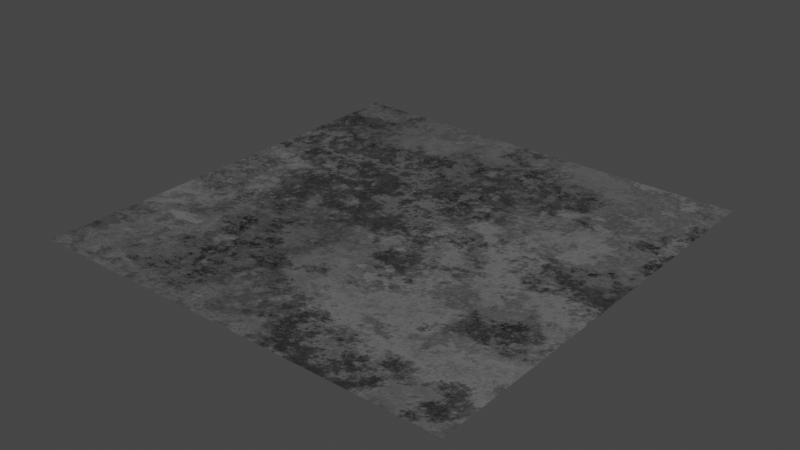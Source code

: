# Source: surface_03.blend  (saved by Blender 3.0.42; exported with 4.5.12 LTS)
import bpy
from mathutils import Matrix  # noqa: F401  (used for matrix-valued properties, if any)

bpy.ops.wm.read_factory_settings(use_empty=True)
scene = bpy.context.scene
scene.name = 'Scene'

# ---- collections
col_collection = bpy.data.collections.new('Collection'); scene.collection.children.link(col_collection)

# ---- materials (node trees are filled in below, after node groups)
mat_surface_03 = bpy.data.materials.new('surface_03')
mat_surface_03.use_transparent_shadow = False

# ---- node groups
ng_ao_control = bpy.data.node_groups.new('AO Control', 'ShaderNodeTree')
_s = ng_ao_control.interface.new_socket(name='Color', in_out='OUTPUT', socket_type='NodeSocketColor')
_s.default_value = (0.0, 0.0, 0.0, 0.0)
_s = ng_ao_control.interface.new_socket(name='Color1', in_out='INPUT', socket_type='NodeSocketColor')
_s.default_value = (0.5, 0.5, 0.5, 1.0)
_s = ng_ao_control.interface.new_socket(name='Fac', in_out='INPUT', socket_type='NodeSocketFloat')
_s.subtype = 'FACTOR'
_s.default_value = 1.0
_s.min_value = 0.0
_s.max_value = 1.0
_N = ng_ao_control.nodes; _L = ng_ao_control.links
n0 = _N.new('NodeGroupOutput'); n0.name = 'Group Output'; n0.location = (281, 0)
n1 = _N.new('ShaderNodeMix'); n1.name = 'Mix.002'; n1.location = (91, -23)
n1.data_type = 'RGBA'
n1.blend_type = 'MULTIPLY'
n2 = _N.new('NodeGroupInput'); n2.name = 'Group Input'; n2.location = (-312, -120)
n3 = _N.new('ShaderNodeAmbientOcclusion'); n3.name = 'Ambient Occlusion'; n3.location = (-110, 93)
_L.new(n2.outputs[0], n1.inputs[6])
_L.new(n1.outputs[2], n0.inputs[0])
_L.new(n3.outputs[0], n1.inputs[7])
_L.new(n2.outputs[1], n1.inputs[0])
n0.is_active_output = True
ng_clouds_01_004 = bpy.data.node_groups.new('Clouds 01.004', 'ShaderNodeTree')
_s = ng_clouds_01_004.interface.new_socket(name='Linear', in_out='OUTPUT', socket_type='NodeSocketFloat')
_s.min_value = 0.0
_s.max_value = 1.0
_s = ng_clouds_01_004.interface.new_socket(name='Constant', in_out='OUTPUT', socket_type='NodeSocketFloat')
_s.min_value = 0.0
_s.max_value = 0.0
_s = ng_clouds_01_004.interface.new_socket(name='Vector', in_out='INPUT', socket_type='NodeSocketVector')
_s.min_value = -1e+04
_s.max_value = 1e+04
_s.hide_value = True
_s = ng_clouds_01_004.interface.new_socket(name='Scale', in_out='INPUT', socket_type='NodeSocketFloat')
_s.default_value = 1.0
_s.min_value = -1e+04
_s.max_value = 1e+04
_s = ng_clouds_01_004.interface.new_socket(name='Mix 1', in_out='INPUT', socket_type='NodeSocketFloat')
_s.subtype = 'FACTOR'
_s.default_value = 0.7583
_s.min_value = 0.0
_s.max_value = 1.0
_s = ng_clouds_01_004.interface.new_socket(name='Mix 2', in_out='INPUT', socket_type='NodeSocketFloat')
_s.default_value = 1.0
_s.min_value = 0.0
_s.max_value = 1.0
_s = ng_clouds_01_004.interface.new_socket(name='Distortion', in_out='INPUT', socket_type='NodeSocketFloat')
_s.min_value = 0.0
_s.max_value = 1.0
_s = ng_clouds_01_004.interface.new_socket(name='Distortion', in_out='INPUT', socket_type='NodeSocketFloat')
_s.min_value = 0.0
_s.max_value = 1.0
_s = ng_clouds_01_004.interface.new_socket(name='Detail', in_out='INPUT', socket_type='NodeSocketFloat')
_s.default_value = 9.46
_s.min_value = 0.0
_s.max_value = 16.0
_s = ng_clouds_01_004.interface.new_socket(name='Detail', in_out='INPUT', socket_type='NodeSocketFloat')
_s.default_value = 0.9
_s.min_value = 0.0
_s.max_value = 16.0
_s = ng_clouds_01_004.interface.new_socket(name='Constant Seed', in_out='INPUT', socket_type='NodeSocketFloat')
_s.default_value = -9.5
_s.min_value = -1e+04
_s.max_value = 1e+04
_s = ng_clouds_01_004.interface.new_socket(name='W', in_out='INPUT', socket_type='NodeSocketFloat')
_s.default_value = -0.03
_s.min_value = -1000.0
_s.max_value = 1000.0
_N = ng_clouds_01_004.nodes; _L = ng_clouds_01_004.links
n0 = _N.new('ShaderNodeVectorMath'); n0.name = 'Vector Math'; n0.location = (-470, 37)
n0.operation = 'SCALE'
n1 = _N.new('ShaderNodeMapRange'); n1.name = 'Map Range.001'; n1.location = (-472, -122)
n1.hide = True
n1.inputs[3].default_value = 0.78
n2 = _N.new('NodeGroupOutput'); n2.name = 'Group Output'; n2.location = (622, 28)
n3 = _N.new('ShaderNodeMapRange'); n3.name = 'Map Range.002'; n3.location = (-463, -179)
n3.hide = True
n3.inputs[3].default_value = 0.3
n3.inputs[4].default_value = 0.8
n4 = _N.new('ShaderNodeTexNoise'); n4.name = 'Noise Texture'; n4.location = (-103, -22)
n4.inputs[2].default_value = 3.39
n5 = _N.new('ShaderNodeTexVoronoi'); n5.name = 'Voronoi Texture'; n5.location = (62, 41)
n5.distance = 'CHEBYCHEV'
n5.inputs[2].default_value = 7.38
n5.inputs[7].default_value = 0.73
n6 = _N.new('ShaderNodeTexWhiteNoise'); n6.name = 'White Noise Texture'; n6.location = (251, -129)
n6.noise_dimensions = '4D'
n7 = _N.new('NodeGroupInput'); n7.name = 'Group Input'; n7.location = (-1150, -96)
n8 = _N.new('ShaderNodeTexCoord'); n8.name = 'Texture Coordinate'; n8.location = (-1149, 198)
n9 = _N.new('ShaderNodeVectorMath'); n9.name = 'Vector Math.001'; n9.location = (-858, 207)
n9.operation = 'LENGTH'
n10 = _N.new('ShaderNodeMath'); n10.name = 'Math'; n10.location = (-688, 185)
n10.hide = True
n10.operation = 'GREATER_THAN'
n10.inputs[1].default_value = 0.0
n10.inputs[2].default_value = 0.0
n11 = _N.new('ShaderNodeMix'); n11.name = 'Mix'; n11.location = (-691, 150)
n11.data_type = 'RGBA'
n12 = _N.new('ShaderNodeMapRange'); n12.name = 'Map Range.003'; n12.location = (-486, -239)
n12.inputs[4].default_value = 0.2
n13 = _N.new('ShaderNodeTexNoise'); n13.name = 'Noise Texture.001'; n13.location = (-267, 52)
n13.noise_dimensions = '4D'
n13.inputs[2].default_value = 0.89
n14 = _N.new('ShaderNodeClamp'); n14.name = 'Clamp'; n14.location = (-103, -322)
n14.hide = True
n15 = _N.new('ShaderNodeClamp'); n15.name = 'Clamp.001'; n15.location = (-267, -248)
n15.hide = True
_L.new(n5.outputs[0], n2.inputs[0])
_L.new(n4.outputs[1], n5.inputs[0])
_L.new(n13.outputs[1], n4.inputs[0])
_L.new(n5.outputs[1], n6.inputs[0])
_L.new(n0.outputs[0], n13.inputs[0])
_L.new(n7.outputs[1], n0.inputs[3])
_L.new(n7.outputs[2], n1.inputs[0])
_L.new(n7.outputs[3], n3.inputs[0])
_L.new(n7.outputs[5], n4.inputs[8])
_L.new(n7.outputs[4], n12.inputs[0])
_L.new(n12.outputs[0], n13.inputs[8])
_L.new(n6.outputs[0], n2.inputs[1])
_L.new(n7.outputs[0], n9.inputs[0])
_L.new(n9.outputs[1], n10.inputs[0])
_L.new(n10.outputs[0], n11.inputs[0])
_L.new(n7.outputs[0], n11.inputs[7])
_L.new(n11.outputs[2], n0.inputs[0])
_L.new(n7.outputs[6], n13.inputs[3])
_L.new(n7.outputs[7], n4.inputs[3])
_L.new(n7.outputs[8], n6.inputs[1])
_L.new(n8.outputs[3], n11.inputs[6])
_L.new(n7.outputs[9], n13.inputs[1])
_L.new(n3.outputs[0], n14.inputs[0])
_L.new(n14.outputs[0], n4.inputs[4])
_L.new(n1.outputs[0], n15.inputs[0])
_L.new(n15.outputs[0], n13.inputs[4])
n2.is_active_output = True
ng_fresneltospec = bpy.data.node_groups.new('FresnelToSpec', 'ShaderNodeTree')
_s = ng_fresneltospec.interface.new_socket(name='Spec', in_out='OUTPUT', socket_type='NodeSocketFloat')
_s.default_value = 0.5
_s.min_value = 0.0
_s.max_value = 0.0
_s = ng_fresneltospec.interface.new_socket(name='IOR', in_out='INPUT', socket_type='NodeSocketFloat')
_s.default_value = 1.5
_s.min_value = 1.0
_s.max_value = 5.0
_N = ng_fresneltospec.nodes; _L = ng_fresneltospec.links
n0 = _N.new('ShaderNodeMath'); n0.name = 'Math'; n0.location = (-188, 76)
n0.operation = 'SUBTRACT'
n0.inputs[1].default_value = 1.0
n1 = _N.new('NodeGroupInput'); n1.name = 'Group Input'; n1.location = (-382, -82)
n2 = _N.new('ShaderNodeMath'); n2.name = 'Math.001'; n2.location = (-187, -94)
n2.inputs[1].default_value = 1.0
n3 = _N.new('ShaderNodeMath'); n3.name = 'Math.002'; n3.location = (4, 53)
n3.operation = 'DIVIDE'
n4 = _N.new('ShaderNodeMath'); n4.name = 'Math.003'; n4.location = (174, 53)
n4.operation = 'POWER'
n4.inputs[1].default_value = 2.0
n5 = _N.new('ShaderNodeMath'); n5.name = 'Math.004'; n5.location = (341, 56)
n5.operation = 'DIVIDE'
n5.inputs[1].default_value = 0.08
n6 = _N.new('NodeGroupOutput'); n6.name = 'Group Output'; n6.location = (523, 59)
_L.new(n0.outputs[0], n3.inputs[0])
_L.new(n2.outputs[0], n3.inputs[1])
_L.new(n3.outputs[0], n4.inputs[0])
_L.new(n4.outputs[0], n5.inputs[0])
_L.new(n5.outputs[0], n6.inputs[0])
_L.new(n1.outputs[0], n0.inputs[0])
_L.new(n1.outputs[0], n2.inputs[0])
n6.is_active_output = True
ng_cloud_texture_2_001 = bpy.data.node_groups.new('cloud_texture 2.001', 'ShaderNodeTree')
_s = ng_cloud_texture_2_001.interface.new_socket(name='BSDF', in_out='OUTPUT', socket_type='NodeSocketShader')
_s = ng_cloud_texture_2_001.interface.new_socket(name='Color Bake', in_out='OUTPUT', socket_type='NodeSocketColor')
_s.default_value = (0.0, 0.0, 0.0, 0.0)
_s = ng_cloud_texture_2_001.interface.new_socket(name='Specular Bake', in_out='OUTPUT', socket_type='NodeSocketFloat')
_s.default_value = 0.5
_s.min_value = 0.0
_s.max_value = 0.0
_s = ng_cloud_texture_2_001.interface.new_socket(name='Roughness Bake', in_out='OUTPUT', socket_type='NodeSocketFloat')
_s = ng_cloud_texture_2_001.interface.new_socket(name='Normal Bake', in_out='OUTPUT', socket_type='NodeSocketVector')
_s.min_value = 0.0
_s.max_value = 0.0
_s = ng_cloud_texture_2_001.interface.new_socket(name='Vector', in_out='INPUT', socket_type='NodeSocketVector')
_s.min_value = -1e+04
_s.max_value = 1e+04
_s.hide_value = True
_s = ng_cloud_texture_2_001.interface.new_socket(name='Scale', in_out='INPUT', socket_type='NodeSocketFloat')
_s.default_value = 1.0
_s.min_value = -1e+04
_s.max_value = 1e+04
_s = ng_cloud_texture_2_001.interface.new_socket(name='Color1', in_out='INPUT', socket_type='NodeSocketColor')
_s.default_value = (0.1564, 0.1075, 0.08204, 1.0)
_s = ng_cloud_texture_2_001.interface.new_socket(name='Color2', in_out='INPUT', socket_type='NodeSocketColor')
_s.default_value = (0.6604, 0.6963, 0.6255, 1.0)
_s = ng_cloud_texture_2_001.interface.new_socket(name='Min Roughness', in_out='INPUT', socket_type='NodeSocketFloat')
_s.default_value = 0.71
_s.min_value = 0.0
_s.max_value = 1.0
_s = ng_cloud_texture_2_001.interface.new_socket(name='Max Roughness', in_out='INPUT', socket_type='NodeSocketFloat')
_s.default_value = 1.0
_s.min_value = 0.0
_s.max_value = 1.0
_s = ng_cloud_texture_2_001.interface.new_socket(name='Bump Multiplier', in_out='INPUT', socket_type='NodeSocketFloat')
_s.default_value = 1.0
_s.min_value = 0.0
_s.max_value = 1e+04
_s = ng_cloud_texture_2_001.interface.new_socket(name='seed', in_out='INPUT', socket_type='NodeSocketFloat')
_s.default_value = -0.03
_s.min_value = -1000.0
_s.max_value = 1000.0
_s = ng_cloud_texture_2_001.interface.new_socket(name='AO Control', in_out='INPUT', socket_type='NodeSocketFloat')
_s.subtype = 'FACTOR'
_s.default_value = 1.0
_s.min_value = 0.0
_s.max_value = 1.0
_N = ng_cloud_texture_2_001.nodes; _L = ng_cloud_texture_2_001.links
n0 = _N.new('ShaderNodeMath'); n0.name = 'Math.001'; n0.location = (356, -350)
n0.operation = 'DIVIDE'
n0.inputs[0].default_value = 1.0
n1 = _N.new('ShaderNodeVectorMath'); n1.name = 'Vector Math.001'; n1.location = (-776, 135)
n1.operation = 'LENGTH'
n2 = _N.new('ShaderNodeMath'); n2.name = 'Math.002'; n2.location = (-605, 114)
n2.hide = True
n2.operation = 'GREATER_THAN'
n2.inputs[1].default_value = 0.0
n2.inputs[2].default_value = 0.0
n3 = _N.new('ShaderNodeMix'); n3.name = 'Mix.001'; n3.location = (-608, 78)
n3.data_type = 'RGBA'
n4 = _N.new('ShaderNodeTexCoord'); n4.name = 'Texture Coordinate'; n4.location = (-789, 26)
n5 = _N.new('NodeReroute'); n5.name = 'Reroute.001'; n5.location = (-617, -288)
n5.width = 16
n5.socket_idname = 'NodeSocketFloat'
n6 = _N.new('NodeGroupInput'); n6.name = 'Group Input'; n6.location = (-1141, 0)
n7 = _N.new('NodeReroute'); n7.name = 'Reroute'; n7.location = (-876, 1)
n7.width = 16
n7.socket_idname = 'NodeSocketVector'
n8 = _N.new('ShaderNodeVectorMath'); n8.name = 'Vector Math'; n8.location = (-348, -27)
n8.operation = 'SCALE'
n9 = _N.new('ShaderNodeMix'); n9.name = 'Mix'; n9.location = (284, 453)
n9.data_type = 'RGBA'
n10 = _N.new('ShaderNodeGroup'); n10.name = 'Group.002'; n10.location = (522, 385)
n10.node_tree = ng_ao_control
n11 = _N.new('ShaderNodeGroup'); n11.name = 'Group'; n11.location = (-76, 22)
n11.node_tree = ng_clouds_01_004
n11.inputs[1].default_value = 0.54
n11.inputs[2].default_value = 0.06167
n11.inputs[3].default_value = 0.64
n11.inputs[4].default_value = 0.63
n11.inputs[5].default_value = 0.21
n11.inputs[6].default_value = 10.56
n11.inputs[7].default_value = 1.6
n11.inputs[8].default_value = 3.2
n12 = _N.new('ShaderNodeBsdfPrincipled'); n12.name = 'Principled BSDF'; n12.location = (847, 293)
n12.distribution = 'GGX'
n12.subsurface_method = 'RANDOM_WALK_SKIN'
n12.inputs[3].default_value = 1.45
n12.inputs[27].default_value = (0.0, 0.0, 0.0, 1.0)
n12.inputs[28].default_value = 1.0
n13 = _N.new('ShaderNodeMath'); n13.name = 'Math.003'; n13.location = (418, -165)
n13.operation = 'MULTIPLY'
n14 = _N.new('ShaderNodeMath'); n14.name = 'Math'; n14.location = (428, -137)
n14.hide = True
n14.operation = 'MULTIPLY'
n14.inputs[1].default_value = 0.001
n15 = _N.new('ShaderNodeMapRange'); n15.name = 'Map Range.001'; n15.location = (-331, -429)
n15.interpolation_type = 'SMOOTHSTEP'
n16 = _N.new('ShaderNodeGroup'); n16.name = 'Group.001'; n16.location = (599, 210)
n16.node_tree = ng_fresneltospec
n16.inputs[0].default_value = 1.3
n17 = _N.new('ShaderNodeMapRange'); n17.name = 'Map Range'; n17.location = (342, 118)
n18 = _N.new('NodeGroupOutput'); n18.name = 'Group Output'; n18.location = (1176, 40)
n19 = _N.new('ShaderNodeBump'); n19.name = 'Bump'; n19.location = (601, -223)
n19.inputs[2].default_value = 1.0
_L.new(n12.outputs[0], n18.inputs[0])
_L.new(n6.outputs[0], n7.inputs[0])
_L.new(n6.outputs[1], n5.inputs[0])
_L.new(n19.outputs[0], n12.inputs[5])
_L.new(n9.outputs[2], n10.inputs[0])
_L.new(n11.outputs[0], n9.inputs[0])
_L.new(n17.outputs[0], n12.inputs[2])
_L.new(n5.outputs[0], n8.inputs[3])
_L.new(n14.outputs[0], n13.inputs[0])
_L.new(n5.outputs[0], n0.inputs[1])
_L.new(n0.outputs[0], n19.inputs[1])
_L.new(n8.outputs[0], n11.inputs[0])
_L.new(n1.outputs[1], n2.inputs[0])
_L.new(n2.outputs[0], n3.inputs[0])
_L.new(n7.outputs[0], n1.inputs[0])
_L.new(n7.outputs[0], n3.inputs[7])
_L.new(n4.outputs[3], n3.inputs[6])
_L.new(n3.outputs[2], n8.inputs[0])
_L.new(n6.outputs[2], n9.inputs[6])
_L.new(n6.outputs[3], n9.inputs[7])
_L.new(n6.outputs[4], n17.inputs[3])
_L.new(n6.outputs[5], n17.inputs[4])
_L.new(n13.outputs[0], n19.inputs[3])
_L.new(n6.outputs[6], n13.inputs[1])
_L.new(n6.outputs[7], n11.inputs[9])
_L.new(n11.outputs[0], n17.inputs[0])
_L.new(n10.outputs[0], n12.inputs[0])
_L.new(n6.outputs[8], n10.inputs[1])
_L.new(n16.outputs[0], n12.inputs[13])
_L.new(n11.outputs[0], n14.inputs[0])
_L.new(n10.outputs[0], n18.inputs[1])
_L.new(n16.outputs[0], n18.inputs[2])
_L.new(n17.outputs[0], n18.inputs[3])
_L.new(n19.outputs[0], n18.inputs[4])
n18.is_active_output = True

# ---- material node trees
mat_surface_03.use_nodes = True; mat_surface_03.node_tree.nodes.clear()
_N = mat_surface_03.node_tree.nodes; _L = mat_surface_03.node_tree.links
n0 = _N.new('ShaderNodeGroup'); n0.name = 'Group.001'; n0.location = (51, 302)
n0.width = 151
n0.node_tree = ng_cloud_texture_2_001
n0.inputs[0].default_value = (0.0, 0.0, 0.0)
n0.inputs[1].default_value = 0.47
n0.inputs[2].default_value = (0.0, 0.0, 0.0, 1.0)
n0.inputs[3].default_value = (0.1885, 0.1885, 0.1885, 1.0)
n0.inputs[4].default_value = 0.32
n0.inputs[5].default_value = 1.0
n0.inputs[6].default_value = 1.0
n0.inputs[7].default_value = -0.53
n0.inputs[8].default_value = 0.5038
n1 = _N.new('ShaderNodeOutputMaterial'); n1.name = 'Material Output'; n1.location = (249, 326)
_L.new(n0.outputs[0], n1.inputs[0])
n1.is_active_output = True

# ---- world
world_world = bpy.data.worlds.new('World'); scene.world = world_world
world_world.use_nodes = True; world_world.node_tree.nodes.clear()
_N = world_world.node_tree.nodes; _L = world_world.node_tree.links
n0 = _N.new('ShaderNodeOutputWorld'); n0.name = 'World Output'; n0.location = (300, 300)
n1 = _N.new('ShaderNodeBackground'); n1.name = 'Background'; n1.location = (10, 300)
n1.inputs[0].default_value = (0.05088, 0.05088, 0.05088, 1.0)
_L.new(n1.outputs[0], n0.inputs[0])
n0.is_active_output = True
world_world.color = (0.05088, 0.05088, 0.05088)
world_world.use_sun_shadow = False
world_world.sun_shadow_jitter_overblur = 0.0

# ---- meshes
me_plane = bpy.data.meshes.new('Plane')
me_plane.from_pydata([(-1.0, -1.0, 0.0), (1.0, -1.0, 0.0), (-1.0, 1.0, 0.0), (1.0, 1.0, 0.0)], [], [(0, 1, 3, 2)])
_uv = me_plane.uv_layers.new(name='UVMap')
_uv.uv.foreach_set('vector', [0.0, 0.0, 1.0, 0.0, 1.0, 1.0, 0.0, 1.0])
me_plane.materials.append(mat_surface_03)
me_plane.use_remesh_fix_poles = True
me_plane.use_remesh_preserve_attributes = False
me_plane.update()

# ---- objects
ob_plane = bpy.data.objects.new('Plane', me_plane)

# ---- transforms, parenting, visibility, modifiers, constraints
ob_plane.location = (0.0, 0.0, 0.0)

# ---- collection membership
col_collection.objects.link(ob_plane)

# ---- scene / render settings (as saved in the file)
scene.frame_start = 1; scene.frame_end = 250; scene.frame_set(1)
scene.render.engine = 'BLENDER_EEVEE_NEXT'
scene.cycles.use_denoising = False
scene.cycles.sampling_pattern = 'TABULATED_SOBOL'
scene.cycles.use_light_tree = False
scene.view_settings.view_transform = 'Filmic'
bpy.context.view_layer.update()

# ---- added for rendering (the .blend has no active camera and no usable light): camera, sun
cam_auto = bpy.data.cameras.new('AutoCamera')
cam_auto.lens = 50.0
cam_auto.sensor_width = 36.0
cam_auto.clip_end = 1000.0
ob_auto_camera = bpy.data.objects.new('AutoCamera', cam_auto)
scene.collection.objects.link(ob_auto_camera)
ob_auto_camera.location = (2.61693, -3.14032, 2.09354)
ob_auto_camera.rotation_euler = (1.09748, -7.21219e-08, 0.694738)
scene.camera = ob_auto_camera
light_auto_sun = bpy.data.lights.new('AutoSun', 'SUN')
light_auto_sun.energy = 3.0
light_auto_sun.angle = 0.0523599
ob_auto_sun = bpy.data.objects.new('AutoSun', light_auto_sun)
scene.collection.objects.link(ob_auto_sun)
ob_auto_sun.rotation_euler = (0.872665, 0.174533, 0.523599)
bpy.context.view_layer.update()
